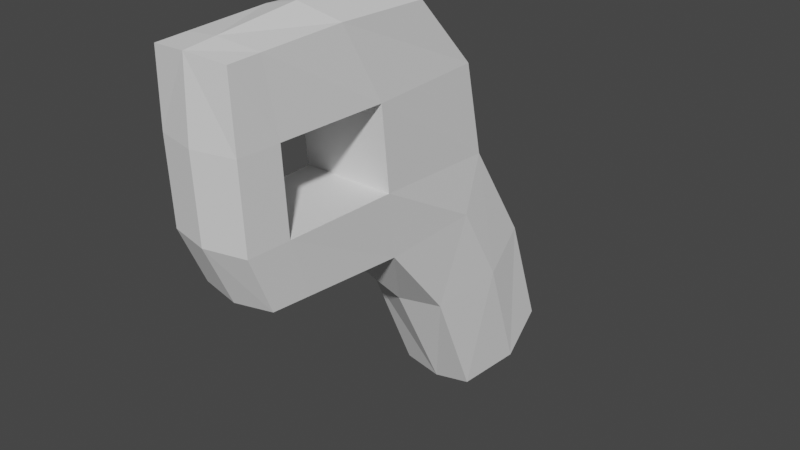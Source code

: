 # Source: Revolver.blend  (saved by Blender 2.92.15; exported with 4.5.12 LTS)
import bpy
from mathutils import Matrix  # noqa: F401  (used for matrix-valued properties, if any)

bpy.ops.wm.read_factory_settings(use_empty=True)
scene = bpy.context.scene
scene.name = 'Scene'

# ---- collections
col_collection = bpy.data.collections.new('Collection'); scene.collection.children.link(col_collection)

# ---- world
world_world = bpy.data.worlds.new('World'); scene.world = world_world
world_world.use_nodes = True; world_world.node_tree.nodes.clear()
_N = world_world.node_tree.nodes; _L = world_world.node_tree.links
n0 = _N.new('ShaderNodeOutputWorld'); n0.name = 'World Output'; n0.location = (300, 300)
n1 = _N.new('ShaderNodeBackground'); n1.name = 'Background'; n1.location = (10, 300)
n1.inputs[0].default_value = (0.05088, 0.05088, 0.05088, 1.0)
_L.new(n1.outputs[0], n0.inputs[0])
n0.is_active_output = True
world_world.color = (0.05088, 0.05088, 0.05088)
world_world.use_sun_shadow = False
world_world.sun_shadow_jitter_overblur = 0.0

# ---- meshes
me_cube_001 = bpy.data.meshes.new('Cube.001')
me_cube_001.from_pydata([(0.323, -0.5547, 0.09973), (0.323, -0.7984, 1.873), (0.3923, 1.48, 0.06107), (0.323, 0.9863, 1.873), (0.3507, 1.68, 0.508), (0.3403, -0.7595, 0.5852), (0.3403, 1.519, 1.283), (0.3403, -0.7898, 1.283), (0.3507, 0.6526, 0.01328), (0.3403, 0.1634, 1.905), (0.3923, 0.5484, 0.5852), (0.3923, 0.4764, 1.283), (0.3923, 1.886, -0.6374), (0.3403, 2.257, -0.3796), (0.3403, 1.236, -0.6853), (0.3403, 2.296, -1.685), (0.323, 2.641, -1.395), (0.323, 1.66, -1.653), (0.0, 0.9898, 1.905), (0.0, -0.6089, 0.0748), (0.0, -0.8488, 1.905), (0.0, -0.8393, 0.5852), (0.0, 1.851, 0.5488), (0.0, -0.8695, 1.283), (0.0, 1.677, 1.283), (0.0, 0.1044, 2.0), (0.0, 0.5505, -0.07802), (0.0, 2.306, -0.3342), (0.0, 1.127, -0.6815), (0.0, 2.295, -1.734), (0.0, 2.678, -1.436), (0.0, 1.644, -1.709), (0.3278, -0.5321, 1.882), (0.3547, -0.3974, 0.5852), (0.3547, -0.4391, 1.283), (0.3307, -0.2204, 0.07579), (0.0, -0.5848, 1.931), (0.0, -0.2879, 0.03248), (0.01032, 0.5484, 0.5852), (0.02286, 0.4764, 1.283), (-0.001065, -0.4391, 1.283), (0.3547, -0.3974, 0.5852), (0.3547, -0.4391, 1.283), (0.004833, -0.3974, 0.5852)], [], [(24, 18, 3, 6), (34, 32, 1, 7), (37, 35, 0, 19), (35, 33, 5, 0), (22, 4, 13, 27), (33, 34, 7, 5), (22, 24, 6, 4), (4, 6, 11, 10), (2, 4, 10, 8), (2, 8, 14, 12), (6, 3, 9, 11), (13, 12, 15, 16), (4, 2, 12, 13), (29, 30, 16, 15), (29, 15, 17, 31), (12, 14, 17, 15), (27, 13, 16, 30), (14, 28, 31, 17), (8, 26, 28, 14), (3, 18, 25, 9), (5, 7, 23, 21), (0, 5, 21, 19), (32, 36, 20, 1), (7, 1, 20, 23), (9, 25, 36, 32), (8, 10, 33, 35), (26, 8, 35, 37), (11, 9, 32, 34), (10, 11, 39, 38), (11, 34, 40, 39), (34, 33, 41, 42), (42, 41, 43, 40), (33, 10, 38, 43)])
_uv = me_cube_001.uv_layers.new(name='UVMap')
_uv.uv.foreach_set('vector', [0.5354, 0.375, 0.625, 0.375, 0.625, 0.5, 0.5354, 0.5, 0.5354, 0.7105, 0.625, 0.7105, 0.625, 0.75, 0.5354, 0.75, 0.25, 0.7105, 0.375, 0.7105, 0.375, 0.75, 0.25, 0.75, 0.375, 0.7105, 0.4456, 0.7105, 0.4456, 0.75, 0.375, 0.75, 0.4456, 0.375, 0.4456, 0.5, 0.4456, 0.5, 0.4456, 0.375, 0.4456, 0.7105, 0.5354, 0.7105, 0.5354, 0.75, 0.4456, 0.75, 0.4456, 0.375, 0.5354, 0.375, 0.5354, 0.5, 0.4456, 0.5, 0.4456, 0.5, 0.5354, 0.5, 0.5354, 0.6073, 0.4456, 0.6073, 0.375, 0.5, 0.4456, 0.5, 0.4456, 0.6073, 0.375, 0.6073, 0.375, 0.5, 0.375, 0.6073, 0.375, 0.6073, 0.375, 0.5, 0.5354, 0.5, 0.625, 0.5, 0.625, 0.6073, 0.5354, 0.6073, 0.4456, 0.5, 0.375, 0.5, 0.375, 0.5, 0.4456, 0.5, 0.4456, 0.5, 0.375, 0.5, 0.375, 0.5, 0.4456, 0.5, 0.375, 0.375, 0.4456, 0.375, 0.4456, 0.5, 0.375, 0.5, 0.25, 0.5, 0.375, 0.5, 0.375, 0.6073, 0.25, 0.6073, 0.375, 0.5, 0.375, 0.6073, 0.375, 0.6073, 0.375, 0.5, 0.4456, 0.375, 0.4456, 0.5, 0.4456, 0.5, 0.4456, 0.375, 0.375, 0.6073, 0.25, 0.6073, 0.25, 0.6073, 0.375, 0.6073, 0.375, 0.6073, 0.25, 0.6073, 0.25, 0.6073, 0.375, 0.6073, 0.625, 0.5, 0.75, 0.5, 0.75, 0.6073, 0.625, 0.6073, 0.4456, 0.75, 0.5354, 0.75, 0.5354, 0.875, 0.4456, 0.875, 0.375, 0.75, 0.4456, 0.75, 0.4456, 0.875, 0.375, 0.875, 0.625, 0.7105, 0.75, 0.7105, 0.75, 0.75, 0.625, 0.75, 0.5354, 0.75, 0.625, 0.75, 0.625, 0.875, 0.5354, 0.875, 0.625, 0.6073, 0.75, 0.6073, 0.75, 0.7105, 0.625, 0.7105, 0.375, 0.6073, 0.4456, 0.6073, 0.4456, 0.7105, 0.375, 0.7105, 0.25, 0.6073, 0.375, 0.6073, 0.375, 0.7105, 0.25, 0.7105, 0.5354, 0.6073, 0.625, 0.6073, 0.625, 0.7105, 0.5354, 0.7105, 0.4456, 0.6073, 0.5354, 0.6073, 0.5354, 0.6073, 0.4456, 0.6073, 0.5354, 0.6073, 0.5354, 0.7105, 0.5354, 0.7105, 0.5354, 0.6073, 0.5354, 0.7105, 0.4456, 0.7105, 0.4456, 0.7105, 0.5354, 0.7105, 0.5354, 0.7105, 0.4456, 0.7105, 0.4456, 0.7105, 0.5354, 0.7105, 0.4456, 0.7105, 0.4456, 0.6073, 0.4456, 0.6073, 0.4456, 0.7105])
me_cube_001.use_remesh_fix_poles = True
me_cube_001.use_remesh_preserve_attributes = False
me_cube_001.use_mirror_vertex_groups = False
me_cube_001.update()

# ---- objects
ob_cube = bpy.data.objects.new('Cube', me_cube_001)

# ---- transforms, parenting, visibility, modifiers, constraints
ob_cube.location = (0.0, 0.0, 0.0)
ob_cube.lineart.crease_threshold = 0.0
_m = ob_cube.modifiers.new('Mirror', 'MIRROR')
_m.merge_threshold = 0.1

# ---- collection membership
col_collection.objects.link(ob_cube)

# ---- scene / render settings (as saved in the file)
scene.frame_start = 1; scene.frame_end = 250; scene.frame_set(1)
scene.render.engine = 'BLENDER_EEVEE_NEXT'
scene.cycles.use_denoising = False
scene.cycles.samples = 128
scene.cycles.sampling_pattern = 'TABULATED_SOBOL'
scene.cycles.use_adaptive_sampling = False
scene.cycles.use_light_tree = False
scene.view_settings.view_transform = 'Filmic'
bpy.context.view_layer.update()

# ---- added for rendering (the .blend has no active camera and no usable light): camera, sun
cam_auto = bpy.data.cameras.new('AutoCamera')
cam_auto.lens = 50.0
cam_auto.sensor_width = 36.0
cam_auto.clip_end = 1000.0
ob_auto_camera = bpy.data.objects.new('AutoCamera', cam_auto)
scene.collection.objects.link(ob_auto_camera)
ob_auto_camera.location = (4.97512, -4.83116, 3.95642)
ob_auto_camera.rotation_euler = (1.09748, -7.21219e-08, 0.694738)
scene.camera = ob_auto_camera
light_auto_sun = bpy.data.lights.new('AutoSun', 'SUN')
light_auto_sun.energy = 3.0
light_auto_sun.angle = 0.0523599
ob_auto_sun = bpy.data.objects.new('AutoSun', light_auto_sun)
scene.collection.objects.link(ob_auto_sun)
ob_auto_sun.rotation_euler = (0.872665, 0.174533, 0.523599)
bpy.context.view_layer.update()

